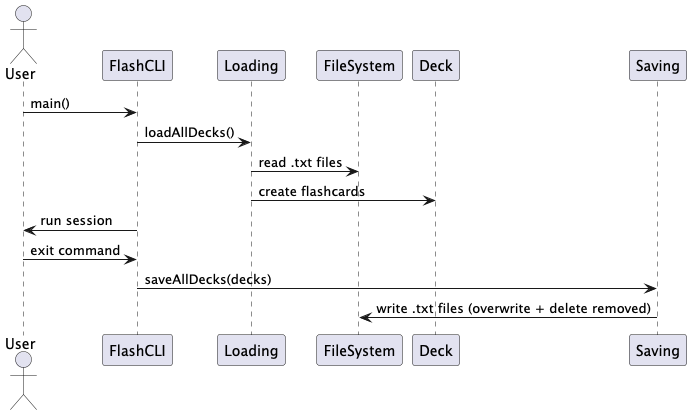

The diagram above was rendered by PlantUML. Its source (embedded in the PNG):
@startuml
actor User
User -> FlashCLI : main()
FlashCLI -> Loading : loadAllDecks()
Loading -> FileSystem : read .txt files
Loading -> Deck : create flashcards
FlashCLI -> User : run session
User -> FlashCLI : exit command
FlashCLI -> Saving : saveAllDecks(decks)
Saving -> FileSystem : write .txt files (overwrite + delete removed)
@enduml